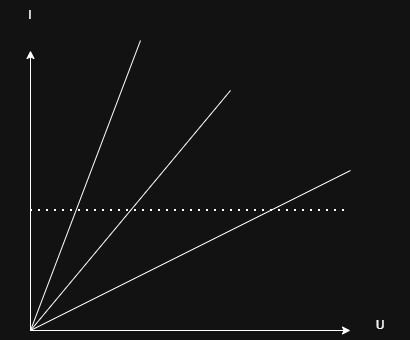

The diagram above was exported from draw.io. Its source (the exported page's mxGraphModel, read from the mxfile embedded in the PNG):
<mxGraphModel dx="1500" dy="626" grid="1" gridSize="10" guides="1" tooltips="1" connect="1" arrows="1" fold="1" page="1" pageScale="1" pageWidth="850" pageHeight="1100" math="0" shadow="0">
  <root>
    <mxCell id="0" />
    <mxCell id="1" parent="0" />
    <mxCell id="585OZOAbBstyTM4ck77U-1" edge="1" parent="1" style="endArrow=classic;html=1;rounded=0;" value="">
      <mxGeometry height="50" relative="1" width="50" as="geometry">
        <mxPoint x="120" y="400" as="sourcePoint" />
        <mxPoint x="120" y="120" as="targetPoint" />
      </mxGeometry>
    </mxCell>
    <mxCell id="585OZOAbBstyTM4ck77U-2" edge="1" parent="1" style="endArrow=classic;html=1;rounded=0;" value="">
      <mxGeometry height="50" relative="1" width="50" as="geometry">
        <mxPoint x="120" y="400" as="sourcePoint" />
        <mxPoint x="440" y="400" as="targetPoint" />
      </mxGeometry>
    </mxCell>
    <mxCell id="585OZOAbBstyTM4ck77U-3" parent="1" style="text;html=1;whiteSpace=wrap;strokeColor=none;fillColor=none;align=center;verticalAlign=middle;rounded=0;" value="I" vertex="1">
      <mxGeometry height="30" width="60" x="90" y="70" as="geometry" />
    </mxCell>
    <mxCell id="585OZOAbBstyTM4ck77U-4" parent="1" style="text;html=1;whiteSpace=wrap;strokeColor=none;fillColor=none;align=center;verticalAlign=middle;rounded=0;" value="U" vertex="1">
      <mxGeometry height="30" width="60" x="440" y="380" as="geometry" />
    </mxCell>
    <mxCell id="585OZOAbBstyTM4ck77U-5" edge="1" parent="1" style="endArrow=none;html=1;rounded=0;" value="">
      <mxGeometry height="50" relative="1" width="50" as="geometry">
        <mxPoint x="120" y="400" as="sourcePoint" />
        <mxPoint x="230" y="110" as="targetPoint" />
      </mxGeometry>
    </mxCell>
    <mxCell id="585OZOAbBstyTM4ck77U-6" edge="1" parent="1" style="endArrow=none;html=1;rounded=0;" value="">
      <mxGeometry height="50" relative="1" width="50" as="geometry">
        <mxPoint x="120" y="400" as="sourcePoint" />
        <mxPoint x="320" y="160" as="targetPoint" />
      </mxGeometry>
    </mxCell>
    <mxCell id="585OZOAbBstyTM4ck77U-7" edge="1" parent="1" style="endArrow=none;html=1;rounded=0;" value="">
      <mxGeometry height="50" relative="1" width="50" as="geometry">
        <mxPoint x="120" y="400" as="sourcePoint" />
        <mxPoint x="440" y="240" as="targetPoint" />
      </mxGeometry>
    </mxCell>
    <mxCell id="585OZOAbBstyTM4ck77U-8" edge="1" parent="1" style="endArrow=none;dashed=1;html=1;dashPattern=1 3;strokeWidth=2;rounded=0;" value="">
      <mxGeometry height="50" relative="1" width="50" as="geometry">
        <mxPoint x="120" y="280" as="sourcePoint" />
        <mxPoint x="440" y="280" as="targetPoint" />
      </mxGeometry>
    </mxCell>
  </root>
</mxGraphModel>